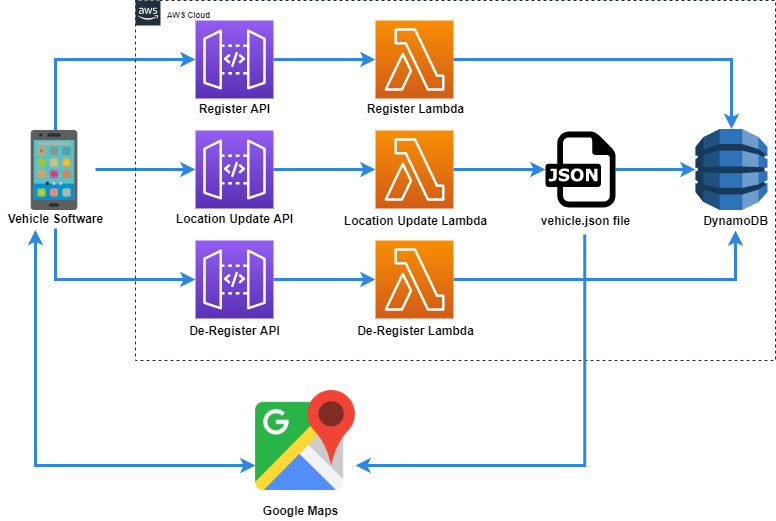

The diagram above was exported from draw.io. Its source (the exported page's mxGraphModel, read from the mxfile embedded in the PNG):
<mxGraphModel dx="782" dy="437" grid="1" gridSize="10" guides="1" tooltips="1" connect="1" arrows="1" fold="1" page="1" pageScale="1" pageWidth="850" pageHeight="1100" math="0" shadow="0">
  <root>
    <mxCell id="0" />
    <mxCell id="1" parent="0" />
    <mxCell id="eW43FF_vlcFl2IR0eqy_-18" style="edgeStyle=orthogonalEdgeStyle;orthogonalLoop=1;jettySize=auto;html=1;fillColor=#dae8fc;rounded=0;strokeWidth=3;strokeColor=#2D87E0;" edge="1" parent="1" target="eW43FF_vlcFl2IR0eqy_-2">
      <mxGeometry relative="1" as="geometry">
        <mxPoint x="120" y="173.5" as="sourcePoint" />
        <Array as="points">
          <mxPoint x="120" y="99" />
        </Array>
      </mxGeometry>
    </mxCell>
    <mxCell id="eW43FF_vlcFl2IR0eqy_-19" style="edgeStyle=orthogonalEdgeStyle;rounded=0;orthogonalLoop=1;jettySize=auto;html=1;strokeWidth=3;strokeColor=#2D87E0;" edge="1" parent="1" target="eW43FF_vlcFl2IR0eqy_-3">
      <mxGeometry relative="1" as="geometry">
        <mxPoint x="160" y="209" as="sourcePoint" />
      </mxGeometry>
    </mxCell>
    <mxCell id="eW43FF_vlcFl2IR0eqy_-20" style="edgeStyle=orthogonalEdgeStyle;rounded=0;orthogonalLoop=1;jettySize=auto;html=1;strokeWidth=3;strokeColor=#2D87E0;" edge="1" parent="1" source="eW43FF_vlcFl2IR0eqy_-8" target="eW43FF_vlcFl2IR0eqy_-4">
      <mxGeometry relative="1" as="geometry">
        <mxPoint x="120" y="244.5" as="sourcePoint" />
        <Array as="points">
          <mxPoint x="120" y="319" />
        </Array>
      </mxGeometry>
    </mxCell>
    <mxCell id="eW43FF_vlcFl2IR0eqy_-2" value="" style="outlineConnect=0;fontColor=#232F3E;gradientColor=#945DF2;gradientDirection=north;fillColor=#5A30B5;strokeColor=#ffffff;dashed=0;verticalLabelPosition=bottom;verticalAlign=top;align=center;html=1;fontSize=12;fontStyle=0;aspect=fixed;shape=mxgraph.aws4.resourceIcon;resIcon=mxgraph.aws4.api_gateway;" vertex="1" parent="1">
      <mxGeometry x="260" y="60" width="78" height="78" as="geometry" />
    </mxCell>
    <mxCell id="eW43FF_vlcFl2IR0eqy_-26" style="edgeStyle=orthogonalEdgeStyle;rounded=0;orthogonalLoop=1;jettySize=auto;html=1;strokeWidth=3;strokeColor=#2D87E0;" edge="1" parent="1" source="eW43FF_vlcFl2IR0eqy_-3" target="eW43FF_vlcFl2IR0eqy_-6">
      <mxGeometry relative="1" as="geometry" />
    </mxCell>
    <mxCell id="eW43FF_vlcFl2IR0eqy_-3" value="" style="outlineConnect=0;fontColor=#232F3E;gradientColor=#945DF2;gradientDirection=north;fillColor=#5A30B5;strokeColor=#ffffff;dashed=0;verticalLabelPosition=bottom;verticalAlign=top;align=center;html=1;fontSize=12;fontStyle=0;aspect=fixed;shape=mxgraph.aws4.resourceIcon;resIcon=mxgraph.aws4.api_gateway;" vertex="1" parent="1">
      <mxGeometry x="260" y="170" width="78" height="78" as="geometry" />
    </mxCell>
    <mxCell id="eW43FF_vlcFl2IR0eqy_-37" style="edgeStyle=orthogonalEdgeStyle;rounded=0;orthogonalLoop=1;jettySize=auto;html=1;startArrow=none;startFill=0;strokeColor=#2D87E0;strokeWidth=3;" edge="1" parent="1" source="eW43FF_vlcFl2IR0eqy_-4" target="eW43FF_vlcFl2IR0eqy_-36">
      <mxGeometry relative="1" as="geometry" />
    </mxCell>
    <mxCell id="eW43FF_vlcFl2IR0eqy_-4" value="" style="outlineConnect=0;fontColor=#232F3E;gradientColor=#945DF2;gradientDirection=north;fillColor=#5A30B5;strokeColor=#ffffff;dashed=0;verticalLabelPosition=bottom;verticalAlign=top;align=center;html=1;fontSize=12;fontStyle=0;aspect=fixed;shape=mxgraph.aws4.resourceIcon;resIcon=mxgraph.aws4.api_gateway;" vertex="1" parent="1">
      <mxGeometry x="260" y="280" width="78" height="78" as="geometry" />
    </mxCell>
    <mxCell id="eW43FF_vlcFl2IR0eqy_-5" value="" style="outlineConnect=0;dashed=0;verticalLabelPosition=bottom;verticalAlign=top;align=center;html=1;shape=mxgraph.aws3.dynamo_db;fillColor=#2E73B8;gradientColor=none;" vertex="1" parent="1">
      <mxGeometry x="760" y="168.5" width="72" height="81" as="geometry" />
    </mxCell>
    <mxCell id="eW43FF_vlcFl2IR0eqy_-42" style="edgeStyle=orthogonalEdgeStyle;rounded=0;orthogonalLoop=1;jettySize=auto;html=1;startArrow=none;startFill=0;strokeColor=#2D87E0;strokeWidth=3;" edge="1" parent="1" source="eW43FF_vlcFl2IR0eqy_-6" target="eW43FF_vlcFl2IR0eqy_-41">
      <mxGeometry relative="1" as="geometry" />
    </mxCell>
    <mxCell id="eW43FF_vlcFl2IR0eqy_-6" value="" style="outlineConnect=0;fontColor=#232F3E;gradientColor=#F78E04;gradientDirection=north;fillColor=#D05C17;strokeColor=#ffffff;dashed=0;verticalLabelPosition=bottom;verticalAlign=top;align=center;html=1;fontSize=12;fontStyle=0;aspect=fixed;shape=mxgraph.aws4.resourceIcon;resIcon=mxgraph.aws4.lambda;" vertex="1" parent="1">
      <mxGeometry x="440" y="170" width="78" height="78" as="geometry" />
    </mxCell>
    <mxCell id="eW43FF_vlcFl2IR0eqy_-8" value="&lt;b&gt;Vehicle Software&lt;/b&gt;" style="text;html=1;align=center;verticalAlign=middle;resizable=0;points=[];autosize=1;" vertex="1" parent="1">
      <mxGeometry x="65" y="248" width="110" height="20" as="geometry" />
    </mxCell>
    <mxCell id="eW43FF_vlcFl2IR0eqy_-9" value="&lt;b&gt;Register API&lt;/b&gt;" style="text;html=1;align=center;verticalAlign=middle;resizable=0;points=[];autosize=1;" vertex="1" parent="1">
      <mxGeometry x="254" y="138" width="90" height="20" as="geometry" />
    </mxCell>
    <mxCell id="eW43FF_vlcFl2IR0eqy_-10" value="&lt;b&gt;Location Update API&lt;/b&gt;" style="text;html=1;align=center;verticalAlign=middle;resizable=0;points=[];autosize=1;" vertex="1" parent="1">
      <mxGeometry x="234" y="248" width="130" height="20" as="geometry" />
    </mxCell>
    <mxCell id="eW43FF_vlcFl2IR0eqy_-11" value="&lt;b&gt;De-Register API&lt;/b&gt;" style="text;html=1;align=center;verticalAlign=middle;resizable=0;points=[];autosize=1;" vertex="1" parent="1">
      <mxGeometry x="244" y="360" width="110" height="20" as="geometry" />
    </mxCell>
    <mxCell id="eW43FF_vlcFl2IR0eqy_-13" value="&lt;b&gt;DynamoDB&lt;/b&gt;" style="text;html=1;align=center;verticalAlign=middle;resizable=0;points=[];autosize=1;" vertex="1" parent="1">
      <mxGeometry x="760" y="249.5" width="80" height="20" as="geometry" />
    </mxCell>
    <mxCell id="eW43FF_vlcFl2IR0eqy_-16" value="" style="shape=image;html=1;verticalAlign=top;verticalLabelPosition=bottom;labelBackgroundColor=#ffffff;imageAspect=0;aspect=fixed;image=https://cdn2.iconfinder.com/data/icons/social-media-2259/512/google-128.png" vertex="1" parent="1">
      <mxGeometry x="320" y="430" width="100" height="100" as="geometry" />
    </mxCell>
    <mxCell id="eW43FF_vlcFl2IR0eqy_-17" value="&lt;b&gt;Google Maps&lt;/b&gt;" style="text;html=1;align=center;verticalAlign=middle;resizable=0;points=[];autosize=1;" vertex="1" parent="1">
      <mxGeometry x="320" y="540" width="90" height="20" as="geometry" />
    </mxCell>
    <mxCell id="eW43FF_vlcFl2IR0eqy_-23" style="edgeStyle=orthogonalEdgeStyle;rounded=0;orthogonalLoop=1;jettySize=auto;html=1;entryX=0;entryY=0.75;entryDx=0;entryDy=0;exitX=0.318;exitY=1.067;exitDx=0;exitDy=0;exitPerimeter=0;startArrow=classic;startFill=1;strokeWidth=3;strokeColor=#2D87E0;" edge="1" parent="1" source="eW43FF_vlcFl2IR0eqy_-8" target="eW43FF_vlcFl2IR0eqy_-16">
      <mxGeometry relative="1" as="geometry">
        <mxPoint x="100" y="280" as="sourcePoint" />
        <Array as="points">
          <mxPoint x="100" y="505" />
        </Array>
      </mxGeometry>
    </mxCell>
    <mxCell id="eW43FF_vlcFl2IR0eqy_-21" value="" style="shape=image;html=1;verticalAlign=top;verticalLabelPosition=bottom;labelBackgroundColor=#ffffff;imageAspect=0;aspect=fixed;image=https://cdn1.iconfinder.com/data/icons/colored-hand-phone/96/android-mobile_phone-128.png" vertex="1" parent="1">
      <mxGeometry x="80" y="170" width="80" height="80" as="geometry" />
    </mxCell>
    <mxCell id="eW43FF_vlcFl2IR0eqy_-31" value="&lt;font size=&quot;1&quot;&gt;&lt;b style=&quot;font-size: 8px&quot;&gt;AWS Cloud&lt;/b&gt;&lt;/font&gt;" style="points=[[0,0],[0.25,0],[0.5,0],[0.75,0],[1,0],[1,0.25],[1,0.5],[1,0.75],[1,1],[0.75,1],[0.5,1],[0.25,1],[0,1],[0,0.75],[0,0.5],[0,0.25]];outlineConnect=0;gradientColor=none;html=1;whiteSpace=wrap;fontSize=12;fontStyle=0;shape=mxgraph.aws4.group;grIcon=mxgraph.aws4.group_aws_cloud_alt;strokeColor=#232F3E;fillColor=none;verticalAlign=top;align=left;spacingLeft=30;fontColor=#232F3E;dashed=1;" vertex="1" parent="1">
      <mxGeometry x="200" y="40" width="640" height="360" as="geometry" />
    </mxCell>
    <mxCell id="eW43FF_vlcFl2IR0eqy_-45" style="edgeStyle=orthogonalEdgeStyle;rounded=0;orthogonalLoop=1;jettySize=auto;html=1;entryX=0.5;entryY=0;entryDx=0;entryDy=0;entryPerimeter=0;startArrow=none;startFill=0;strokeColor=#2D87E0;strokeWidth=3;" edge="1" parent="1" source="eW43FF_vlcFl2IR0eqy_-34" target="eW43FF_vlcFl2IR0eqy_-5">
      <mxGeometry relative="1" as="geometry" />
    </mxCell>
    <mxCell id="eW43FF_vlcFl2IR0eqy_-34" value="" style="outlineConnect=0;fontColor=#232F3E;gradientColor=#F78E04;gradientDirection=north;fillColor=#D05C17;strokeColor=#ffffff;dashed=0;verticalLabelPosition=bottom;verticalAlign=top;align=center;html=1;fontSize=12;fontStyle=0;aspect=fixed;shape=mxgraph.aws4.resourceIcon;resIcon=mxgraph.aws4.lambda;" vertex="1" parent="1">
      <mxGeometry x="440" y="60" width="78" height="78" as="geometry" />
    </mxCell>
    <mxCell id="eW43FF_vlcFl2IR0eqy_-35" style="edgeStyle=orthogonalEdgeStyle;rounded=0;orthogonalLoop=1;jettySize=auto;html=1;strokeWidth=3;strokeColor=#2D87E0;" edge="1" parent="1" source="eW43FF_vlcFl2IR0eqy_-2" target="eW43FF_vlcFl2IR0eqy_-34">
      <mxGeometry relative="1" as="geometry">
        <mxPoint x="338" y="99" as="sourcePoint" />
        <mxPoint x="479" y="170" as="targetPoint" />
      </mxGeometry>
    </mxCell>
    <mxCell id="eW43FF_vlcFl2IR0eqy_-48" style="edgeStyle=orthogonalEdgeStyle;rounded=0;orthogonalLoop=1;jettySize=auto;html=1;startArrow=none;startFill=0;strokeColor=#2D87E0;strokeWidth=3;" edge="1" parent="1" source="eW43FF_vlcFl2IR0eqy_-36">
      <mxGeometry relative="1" as="geometry">
        <mxPoint x="800" y="270" as="targetPoint" />
      </mxGeometry>
    </mxCell>
    <mxCell id="eW43FF_vlcFl2IR0eqy_-36" value="" style="outlineConnect=0;fontColor=#232F3E;gradientColor=#F78E04;gradientDirection=north;fillColor=#D05C17;strokeColor=#ffffff;dashed=0;verticalLabelPosition=bottom;verticalAlign=top;align=center;html=1;fontSize=12;fontStyle=0;aspect=fixed;shape=mxgraph.aws4.resourceIcon;resIcon=mxgraph.aws4.lambda;" vertex="1" parent="1">
      <mxGeometry x="440" y="280" width="78" height="78" as="geometry" />
    </mxCell>
    <mxCell id="eW43FF_vlcFl2IR0eqy_-38" value="&lt;b&gt;Register Lambda&lt;/b&gt;" style="text;html=1;align=center;verticalAlign=middle;resizable=0;points=[];autosize=1;" vertex="1" parent="1">
      <mxGeometry x="425" y="138" width="110" height="20" as="geometry" />
    </mxCell>
    <mxCell id="eW43FF_vlcFl2IR0eqy_-39" value="&lt;b&gt;Location Update Lambda&lt;/b&gt;" style="text;html=1;align=center;verticalAlign=middle;resizable=0;points=[];autosize=1;" vertex="1" parent="1">
      <mxGeometry x="400" y="250" width="160" height="20" as="geometry" />
    </mxCell>
    <mxCell id="eW43FF_vlcFl2IR0eqy_-40" value="&lt;b&gt;De-Register Lambda&lt;/b&gt;" style="text;html=1;align=center;verticalAlign=middle;resizable=0;points=[];autosize=1;" vertex="1" parent="1">
      <mxGeometry x="415" y="360" width="130" height="20" as="geometry" />
    </mxCell>
    <mxCell id="eW43FF_vlcFl2IR0eqy_-43" style="edgeStyle=orthogonalEdgeStyle;rounded=0;orthogonalLoop=1;jettySize=auto;html=1;entryX=1;entryY=0.75;entryDx=0;entryDy=0;startArrow=none;startFill=0;strokeColor=#2D87E0;strokeWidth=3;exitX=0.493;exitY=1.2;exitDx=0;exitDy=0;exitPerimeter=0;" edge="1" parent="1" source="eW43FF_vlcFl2IR0eqy_-44" target="eW43FF_vlcFl2IR0eqy_-16">
      <mxGeometry relative="1" as="geometry">
        <Array as="points">
          <mxPoint x="649" y="505" />
        </Array>
      </mxGeometry>
    </mxCell>
    <mxCell id="eW43FF_vlcFl2IR0eqy_-46" style="edgeStyle=orthogonalEdgeStyle;rounded=0;orthogonalLoop=1;jettySize=auto;html=1;entryX=0;entryY=0.5;entryDx=0;entryDy=0;entryPerimeter=0;startArrow=none;startFill=0;strokeColor=#2D87E0;strokeWidth=3;" edge="1" parent="1" source="eW43FF_vlcFl2IR0eqy_-41" target="eW43FF_vlcFl2IR0eqy_-5">
      <mxGeometry relative="1" as="geometry" />
    </mxCell>
    <mxCell id="eW43FF_vlcFl2IR0eqy_-41" value="" style="dashed=0;outlineConnect=0;html=1;align=center;labelPosition=center;verticalLabelPosition=bottom;verticalAlign=top;shape=mxgraph.weblogos.json" vertex="1" parent="1">
      <mxGeometry x="610" y="171.1" width="70" height="75.8" as="geometry" />
    </mxCell>
    <mxCell id="eW43FF_vlcFl2IR0eqy_-44" value="&lt;b&gt;vehicle.json file&lt;/b&gt;" style="text;html=1;align=center;verticalAlign=middle;resizable=0;points=[];autosize=1;" vertex="1" parent="1">
      <mxGeometry x="600" y="250" width="100" height="20" as="geometry" />
    </mxCell>
  </root>
</mxGraphModel>